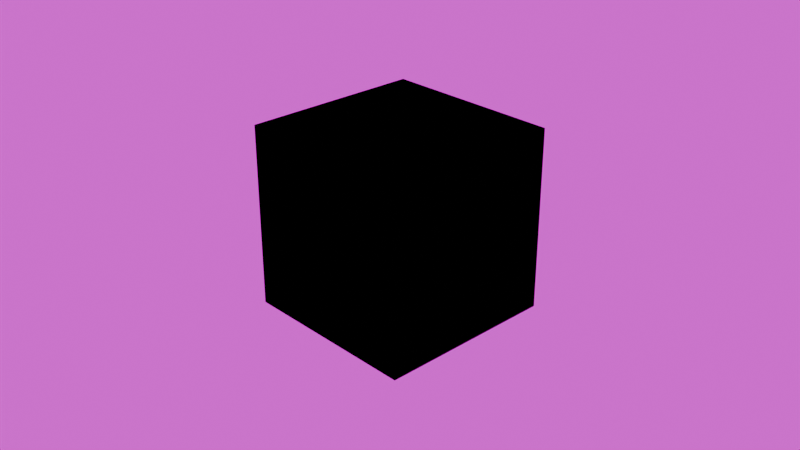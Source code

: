 # Source: USD_export_import_test.blend  (saved by Blender 4.2.66; exported with 4.5.12 LTS)
import bpy
from mathutils import Matrix  # noqa: F401  (used for matrix-valued properties, if any)

bpy.ops.wm.read_factory_settings(use_empty=True)
scene = bpy.context.scene
scene.name = 'Scene'

# ---- collections
col_export = bpy.data.collections.new('Export'); scene.collection.children.link(col_export)
col_import = bpy.data.collections.new('Import'); scene.collection.children.link(col_import)

# ---- images (referenced by path relative to the original .blend; pixels are not part of the script)
import os
ASSET_DIR = os.environ.get("B2B_ASSET_DIR", "")  # directory of the original .blend (textures are referenced by path, not embedded)
HERE = os.path.dirname(os.path.abspath(__file__))  # packed textures are extracted next to this script under _unpacked/

def load_image(name, relpath, width, height, colorspace="sRGB"):
    """Load a texture the original file referenced (path relative to the .blend, or extracted next to this script)."""
    p = next((c for c in (os.path.join(HERE, relpath), os.path.join(ASSET_DIR, relpath)) if relpath and os.path.exists(c)), "")
    if p:
        img = bpy.data.images.load(p, check_existing=True)
        img.name = name
    else:  # same state as the original file: an image datablock whose file is absent (Cycles renders it pink)
        img = bpy.data.images.new(name, width, height)
        img.source = "FILE"
        img.filepath = "//" + (relpath or name)
    img.colorspace_settings.name = colorspace
    return img
img_color_121212_hdr = load_image('color_121212.hdr', 'color_121212.hdr', 1024, 1024, 'Linear Rec.709')

# ---- materials (node trees are filled in below, after node groups)
mat_material = bpy.data.materials.new('Material')
mat_material.alpha_threshold = 0.0
mat_material.use_transparent_shadow = False
mat_material.roughness = 0.5
mat_material.line_color = (0.0, 0.0, 0.0, 1.0)
mat_material_004 = bpy.data.materials.new('Material.004')
mat_material_004.roughness = 0.5

# ---- material node trees
mat_material.use_nodes = True; mat_material.node_tree.nodes.clear()
_N = mat_material.node_tree.nodes; _L = mat_material.node_tree.links
n0 = _N.new('ShaderNodeOutputMaterial'); n0.name = 'Material Output'; n0.location = (300, 300)
n1 = _N.new('ShaderNodeBsdfPrincipled'); n1.name = 'Principled BSDF'; n1.location = (10, 300)
n1.inputs[3].default_value = 1.45
n2 = _N.new('ShaderNodeTexChecker'); n2.name = 'Checker Texture'; n2.location = (-440, 91)
_L.new(n1.outputs[0], n0.inputs[0])
_L.new(n2.outputs[0], n1.inputs[0])
n0.is_active_output = True
mat_material_004.use_nodes = True; mat_material_004.node_tree.nodes.clear()
_N = mat_material_004.node_tree.nodes; _L = mat_material_004.node_tree.links
n0 = _N.new('ShaderNodeBsdfPrincipled'); n0.name = 'Principled BSDF'; n0.location = (0, 300)
n0.inputs[3].default_value = 1.45
n1 = _N.new('ShaderNodeOutputMaterial'); n1.name = 'Material Output'; n1.location = (300, 300)
_L.new(n0.outputs[0], n1.inputs[0])
n1.is_active_output = True

# ---- world
world_world = bpy.data.worlds.new('World'); scene.world = world_world
world_world.use_nodes = True; world_world.node_tree.nodes.clear()
_N = world_world.node_tree.nodes; _L = world_world.node_tree.links
n0 = _N.new('ShaderNodeOutputWorld'); n0.name = 'World Output'; n0.location = (300, 300)
n1 = _N.new('ShaderNodeBackground'); n1.name = 'Background'; n1.location = (10, 300)
n2 = _N.new('ShaderNodeTexEnvironment'); n2.name = 'Environment Texture'; n2.location = (-390, 1200)
n2.image = img_color_121212_hdr
n3 = _N.new('ShaderNodeMapping'); n3.name = 'Mapping'; n3.location = (-590, 1200)
n4 = _N.new('ShaderNodeTexCoord'); n4.name = 'Texture Coordinate'; n4.location = (-790, 1200)
n5 = _N.new('ShaderNodeTexEnvironment'); n5.name = 'Environment Texture.001'; n5.location = (-390, 900)
n5.image = img_color_121212_hdr
n6 = _N.new('ShaderNodeMapping'); n6.name = 'Mapping.001'; n6.location = (-590, 900)
n7 = _N.new('ShaderNodeTexCoord'); n7.name = 'Texture Coordinate.001'; n7.location = (-790, 900)
n8 = _N.new('ShaderNodeTexEnvironment'); n8.name = 'Environment Texture.002'; n8.location = (-390, 600)
n8.image = img_color_121212_hdr
n9 = _N.new('ShaderNodeMapping'); n9.name = 'Mapping.002'; n9.location = (-590, 600)
n10 = _N.new('ShaderNodeTexCoord'); n10.name = 'Texture Coordinate.002'; n10.location = (-790, 600)
n11 = _N.new('ShaderNodeTexEnvironment'); n11.name = 'Environment Texture.003'; n11.location = (-390, 300)
n11.image = img_color_121212_hdr
n12 = _N.new('ShaderNodeMapping'); n12.name = 'Mapping.003'; n12.location = (-590, 300)
n13 = _N.new('ShaderNodeTexCoord'); n13.name = 'Texture Coordinate.003'; n13.location = (-790, 300)
_L.new(n1.outputs[0], n0.inputs[0])
_L.new(n3.outputs[0], n2.inputs[0])
_L.new(n4.outputs[0], n3.inputs[0])
_L.new(n6.outputs[0], n5.inputs[0])
_L.new(n7.outputs[0], n6.inputs[0])
_L.new(n9.outputs[0], n8.inputs[0])
_L.new(n10.outputs[0], n9.inputs[0])
_L.new(n11.outputs[0], n1.inputs[0])
_L.new(n12.outputs[0], n11.inputs[0])
_L.new(n13.outputs[0], n12.inputs[0])
n0.is_active_output = True
world_world.color = (0.05088, 0.05088, 0.05088)
world_world.sun_shadow_jitter_overblur = 0.0

# ---- cameras
cam_camera = bpy.data.cameras.new('Camera')
cam_camera.clip_end = 100.0
cam_camera.ortho_scale = 7.314
cam_camera.show_passepartout = False
cam_camera_004 = bpy.data.cameras.new('Camera.004')
cam_camera_004.sensor_fit = 'HORIZONTAL'
cam_camera_004.clip_end = 100.0
cam_camera_004.sensor_height = 20.25
cam_camera_004.dof.focus_distance = 0.0
cam_camera_004.dof.aperture_fstop = 0.0

# ---- lights
light_light = bpy.data.lights.new('Light', 'POINT')
light_light.energy = 1000.0
light_light.shadow_soft_size = 0.1
light_light_004 = bpy.data.lights.new('Light.004', 'POINT')
light_light_004.energy = 1000.0
light_light_004.shadow_soft_size = 0.1

# ---- meshes
me_cube = bpy.data.meshes.new('Cube')
me_cube.from_pydata([(1.0, 1.0, 1.0), (1.0, 1.0, -1.0), (1.0, -1.0, 1.0), (1.0, -1.0, -1.0), (-1.0, 1.0, 1.0), (-1.0, 1.0, -1.0), (-1.0, -1.0, 1.0), (-1.0, -1.0, -1.0)], [], [(0, 4, 6, 2), (3, 2, 6, 7), (7, 6, 4, 5), (5, 1, 3, 7), (1, 0, 2, 3), (5, 4, 0, 1)])
_uv = me_cube.uv_layers.new(name='UVMap')
_uv.uv.foreach_set('vector', [0.625, 0.5, 0.875, 0.5, 0.875, 0.75, 0.625, 0.75, 0.375, 0.75, 0.625, 0.75, 0.625, 1.0, 0.375, 1.0, 0.375, 0.0, 0.625, 0.0, 0.625, 0.25, 0.375, 0.25, 0.125, 0.5, 0.375, 0.5, 0.375, 0.75, 0.125, 0.75, 0.375, 0.5, 0.625, 0.5, 0.625, 0.75, 0.375, 0.75, 0.375, 0.25, 0.625, 0.25, 0.625, 0.5, 0.375, 0.5])
me_cube.materials.append(mat_material)
me_cube.use_mirror_vertex_groups = False
me_cube.update()
me_cube_004 = bpy.data.meshes.new('Cube.004')
me_cube_004.from_pydata([(1.0, 1.0, 1.0), (1.0, 1.0, -1.0), (1.0, -1.0, 1.0), (1.0, -1.0, -1.0), (-1.0, 1.0, 1.0), (-1.0, 1.0, -1.0), (-1.0, -1.0, 1.0), (-1.0, -1.0, -1.0)], [], [(0, 4, 6, 2), (3, 2, 6, 7), (7, 6, 4, 5), (5, 1, 3, 7), (1, 0, 2, 3), (5, 4, 0, 1)])
_k = set([(0, 1), (0, 2), (0, 4), (1, 3), (1, 5), (2, 3), (2, 6), (3, 7), (4, 5), (4, 6), (5, 7), (6, 7)])
me_cube_004.attributes.new('sharp_edge', 'BOOLEAN', 'EDGE').data.foreach_set('value', [ (min(e.vertices), max(e.vertices)) in _k for e in me_cube_004.edges])
_uv = me_cube_004.uv_layers.new(name='st')
_uv.uv.foreach_set('vector', [0.625, 0.5, 0.875, 0.5, 0.875, 0.75, 0.625, 0.75, 0.375, 0.75, 0.625, 0.75, 0.625, 1.0, 0.375, 1.0, 0.375, 0.0, 0.625, 0.0, 0.625, 0.25, 0.375, 0.25, 0.125, 0.5, 0.375, 0.5, 0.375, 0.75, 0.125, 0.75, 0.375, 0.5, 0.625, 0.5, 0.625, 0.75, 0.375, 0.75, 0.375, 0.25, 0.625, 0.25, 0.625, 0.5, 0.375, 0.5])
me_cube_004.materials.append(mat_material_004)
me_cube_004.update()
me_cube_004.normals_split_custom_set([tuple(v) for v in zip(*[iter([0.0, 0.0, 1.0, 0.0, 0.0, 1.0, 0.0, 0.0, 1.0, 0.0, 0.0, 1.0, 0.0, -1.0, 0.0, 0.0, -1.0, 0.0, 0.0, -1.0, 0.0, 0.0, -1.0, 0.0, -1.0, 0.0, 0.0, -1.0, 0.0, 0.0, -1.0, 0.0, 0.0, -1.0, 0.0, 0.0, 0.0, 0.0, -1.0, 0.0, 0.0, -1.0, 0.0, 0.0, -1.0, 0.0, 0.0, -1.0, 1.0, 0.0, 0.0, 1.0, 0.0, 0.0, 1.0, 0.0, 0.0, 1.0, 0.0, 0.0, 0.0, 1.0, 0.0, 0.0, 1.0, 0.0, 0.0, 1.0, 0.0, 0.0, 1.0, 0.0])] * 3)])

# ---- objects
ob_cube = bpy.data.objects.new('Cube', me_cube)
ob_light = bpy.data.objects.new('Light', light_light)
ob_camera = bpy.data.objects.new('Camera', cam_camera)
ob_geo = bpy.data.objects.new('/geo', None)
ob_camera_1 = bpy.data.objects.new('/camera', None)
ob_light_1 = bpy.data.objects.new('/light', None)
ob_camera_2 = bpy.data.objects.new('_camera', None)
ob_geo_1 = bpy.data.objects.new('_geo', None)
ob_light_2 = bpy.data.objects.new('_light', None)
ob_materials = bpy.data.objects.new('_materials', None)
ob_camera_001 = bpy.data.objects.new('Camera.001', cam_camera_004)
ob_cube_001 = bpy.data.objects.new('Cube.001', me_cube_004)
ob_light_001 = bpy.data.objects.new('Light.001', light_light_004)

# ---- transforms, parenting, visibility, modifiers, constraints
ob_cube.parent = ob_geo
ob_cube.location = (0.0, 0.0, 0.0)
ob_cube.lock_rotations_4d = False
ob_cube.empty_display_type = 'ARROWS'
ob_cube.lineart.crease_threshold = 0.0
ob_light.parent = ob_light_1
ob_light.location = (4.076, 1.005, 5.904)
ob_light.rotation_euler = (0.6503, 0.05522, 1.866)
ob_light.lock_rotations_4d = False
ob_light.empty_display_type = 'ARROWS'
ob_light.color = (0.0, 0.0, 0.0, 0.0)
ob_light.lineart.crease_threshold = 0.0
ob_camera.parent = ob_camera_1
ob_camera.location = (7.359, -6.926, 4.958)
ob_camera.rotation_euler = (1.109, 0.0, 0.8149)
ob_camera.lock_rotations_4d = False
ob_camera.empty_display_type = 'ARROWS'
ob_camera.color = (0.0, 0.0, 0.0, 0.0)
ob_camera.display_type = 'WIRE'
ob_camera.lineart.crease_threshold = 0.0
ob_geo.location = (0.0, 0.0, 0.0)
ob_camera_1.location = (0.0, 0.0, 0.0)
ob_light_1.location = (0.0, 0.0, 0.0)
ob_camera_2.location = (0.0, 0.0, 0.0)
ob_camera_2.empty_display_size = 0.1
ob_geo_1.location = (0.0, 0.0, 0.0)
ob_geo_1.empty_display_size = 0.1
ob_light_2.location = (0.0, 0.0, 0.0)
ob_light_2.empty_display_size = 0.1
ob_materials.location = (0.0, 0.0, 0.0)
ob_materials.empty_display_size = 0.1
ob_camera_001.parent = ob_camera_2
ob_camera_001.location = (7.359, -6.926, 4.958)
ob_camera_001.rotation_euler = (1.109, 3.283e-08, 0.8149)
ob_cube_001.parent = ob_geo_1
ob_cube_001.location = (0.0, 0.0, 0.0)
ob_light_001.parent = ob_light_2
ob_light_001.location = (4.076, 1.005, 5.904)
ob_light_001.rotation_euler = (0.6503, 0.05522, 1.866)

# ---- collection membership
col_export.objects.link(ob_cube)
col_export.objects.link(ob_light)
col_export.objects.link(ob_camera)
col_export.objects.link(ob_geo)
col_export.objects.link(ob_camera_1)
col_export.objects.link(ob_light_1)
col_import.objects.link(ob_camera_2)
col_import.objects.link(ob_geo_1)
col_import.objects.link(ob_light_2)
col_import.objects.link(ob_materials)
col_import.objects.link(ob_camera_001)
col_import.objects.link(ob_cube_001)
col_import.objects.link(ob_light_001)

# ---- scene / render settings (as saved in the file)
scene.camera = ob_camera
scene.frame_start = 0; scene.frame_end = 0; scene.frame_set(1)
scene.render.engine = 'BLENDER_EEVEE_NEXT'
bpy.context.view_layer.update()
